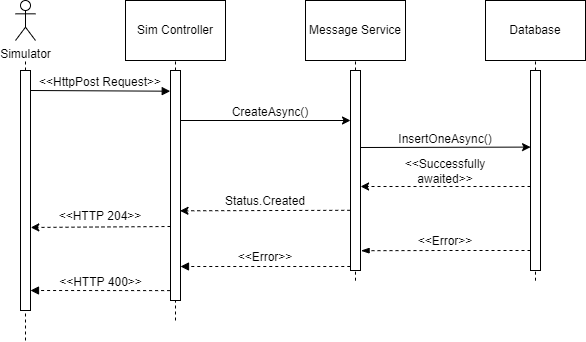

The diagram above was exported from draw.io. Its source (the exported page's mxGraphModel, read from the mxfile embedded in the PNG):
<mxGraphModel dx="982" dy="534" grid="1" gridSize="10" guides="1" tooltips="1" connect="1" arrows="1" fold="1" page="1" pageScale="1" pageWidth="850" pageHeight="1100" math="0" shadow="0">
  <root>
    <mxCell id="0" />
    <mxCell id="1" parent="0" />
    <mxCell id="ibeIS3DbadJ9lFwACzGG-1" value="Simulator" style="shape=umlActor;verticalLabelPosition=bottom;verticalAlign=top;html=1;outlineConnect=0;" vertex="1" parent="1">
      <mxGeometry x="170" y="400" width="20" height="40" as="geometry" />
    </mxCell>
    <mxCell id="ibeIS3DbadJ9lFwACzGG-2" value="" style="endArrow=none;dashed=1;html=1;rounded=0;startArrow=none;" edge="1" parent="1" source="ibeIS3DbadJ9lFwACzGG-3">
      <mxGeometry width="50" height="50" relative="1" as="geometry">
        <mxPoint x="180" y="680" as="sourcePoint" />
        <mxPoint x="180" y="460" as="targetPoint" />
      </mxGeometry>
    </mxCell>
    <mxCell id="ibeIS3DbadJ9lFwACzGG-3" value="" style="rounded=0;whiteSpace=wrap;html=1;" vertex="1" parent="1">
      <mxGeometry x="175" y="470" width="10" height="240" as="geometry" />
    </mxCell>
    <mxCell id="ibeIS3DbadJ9lFwACzGG-4" value="" style="endArrow=none;dashed=1;html=1;rounded=0;" edge="1" parent="1">
      <mxGeometry width="50" height="50" relative="1" as="geometry">
        <mxPoint x="180" y="740" as="sourcePoint" />
        <mxPoint x="180" y="710" as="targetPoint" />
      </mxGeometry>
    </mxCell>
    <mxCell id="ibeIS3DbadJ9lFwACzGG-5" value="Sim Controller" style="rounded=0;whiteSpace=wrap;html=1;" vertex="1" parent="1">
      <mxGeometry x="280" y="400" width="100" height="60" as="geometry" />
    </mxCell>
    <mxCell id="ibeIS3DbadJ9lFwACzGG-6" value="" style="endArrow=none;dashed=1;html=1;rounded=0;startArrow=none;" edge="1" parent="1" source="ibeIS3DbadJ9lFwACzGG-7">
      <mxGeometry width="50" height="50" relative="1" as="geometry">
        <mxPoint x="330" y="680.1923076923077" as="sourcePoint" />
        <mxPoint x="330" y="460" as="targetPoint" />
      </mxGeometry>
    </mxCell>
    <mxCell id="ibeIS3DbadJ9lFwACzGG-7" value="" style="rounded=0;whiteSpace=wrap;html=1;" vertex="1" parent="1">
      <mxGeometry x="325" y="470" width="10" height="230" as="geometry" />
    </mxCell>
    <mxCell id="ibeIS3DbadJ9lFwACzGG-8" value="" style="endArrow=none;dashed=1;html=1;rounded=0;" edge="1" parent="1">
      <mxGeometry width="50" height="50" relative="1" as="geometry">
        <mxPoint x="330" y="720" as="sourcePoint" />
        <mxPoint x="330" y="700" as="targetPoint" />
      </mxGeometry>
    </mxCell>
    <mxCell id="ibeIS3DbadJ9lFwACzGG-10" value="Message Service" style="rounded=0;whiteSpace=wrap;html=1;" vertex="1" parent="1">
      <mxGeometry x="460" y="400" width="100" height="60" as="geometry" />
    </mxCell>
    <mxCell id="ibeIS3DbadJ9lFwACzGG-11" value="" style="endArrow=none;dashed=1;html=1;rounded=0;startArrow=none;" edge="1" parent="1" source="ibeIS3DbadJ9lFwACzGG-12">
      <mxGeometry width="50" height="50" relative="1" as="geometry">
        <mxPoint x="510" y="680.1923076923077" as="sourcePoint" />
        <mxPoint x="510" y="460" as="targetPoint" />
      </mxGeometry>
    </mxCell>
    <mxCell id="ibeIS3DbadJ9lFwACzGG-12" value="" style="rounded=0;whiteSpace=wrap;html=1;" vertex="1" parent="1">
      <mxGeometry x="505" y="470" width="10" height="200" as="geometry" />
    </mxCell>
    <mxCell id="ibeIS3DbadJ9lFwACzGG-13" value="" style="endArrow=none;dashed=1;html=1;rounded=0;" edge="1" parent="1" target="ibeIS3DbadJ9lFwACzGG-12">
      <mxGeometry width="50" height="50" relative="1" as="geometry">
        <mxPoint x="510" y="680.1923076923078" as="sourcePoint" />
        <mxPoint x="510" y="460" as="targetPoint" />
      </mxGeometry>
    </mxCell>
    <mxCell id="ibeIS3DbadJ9lFwACzGG-14" value="&amp;lt;&amp;lt;HttpPost Request&amp;gt;&amp;gt;" style="text;html=1;strokeColor=none;fillColor=none;align=center;verticalAlign=middle;whiteSpace=wrap;rounded=0;" vertex="1" parent="1">
      <mxGeometry x="185" y="467" width="140" height="30" as="geometry" />
    </mxCell>
    <mxCell id="ibeIS3DbadJ9lFwACzGG-16" value="CreateAsync()" style="text;html=1;strokeColor=none;fillColor=none;align=center;verticalAlign=middle;whiteSpace=wrap;rounded=0;" vertex="1" parent="1">
      <mxGeometry x="395" y="497" width="60" height="30" as="geometry" />
    </mxCell>
    <mxCell id="ibeIS3DbadJ9lFwACzGG-25" value="" style="endArrow=block;html=1;rounded=0;entryX=-0.026;entryY=0.09;entryDx=0;entryDy=0;entryPerimeter=0;endFill=1;" edge="1" parent="1" target="ibeIS3DbadJ9lFwACzGG-7">
      <mxGeometry width="50" height="50" relative="1" as="geometry">
        <mxPoint x="185" y="490" as="sourcePoint" />
        <mxPoint x="320" y="490" as="targetPoint" />
      </mxGeometry>
    </mxCell>
    <mxCell id="ibeIS3DbadJ9lFwACzGG-30" value="" style="endArrow=classic;html=1;rounded=0;entryX=0;entryY=0.25;entryDx=0;entryDy=0;endFill=1;" edge="1" parent="1" target="ibeIS3DbadJ9lFwACzGG-12">
      <mxGeometry width="50" height="50" relative="1" as="geometry">
        <mxPoint x="335" y="520" as="sourcePoint" />
        <mxPoint x="500" y="520" as="targetPoint" />
      </mxGeometry>
    </mxCell>
    <mxCell id="ibeIS3DbadJ9lFwACzGG-31" value="Database" style="rounded=0;whiteSpace=wrap;html=1;" vertex="1" parent="1">
      <mxGeometry x="640" y="400" width="100" height="60" as="geometry" />
    </mxCell>
    <mxCell id="ibeIS3DbadJ9lFwACzGG-32" value="" style="endArrow=none;dashed=1;html=1;rounded=0;startArrow=none;" edge="1" parent="1" source="ibeIS3DbadJ9lFwACzGG-33">
      <mxGeometry width="50" height="50" relative="1" as="geometry">
        <mxPoint x="690" y="680.1923076923077" as="sourcePoint" />
        <mxPoint x="690" y="460" as="targetPoint" />
      </mxGeometry>
    </mxCell>
    <mxCell id="ibeIS3DbadJ9lFwACzGG-33" value="" style="rounded=0;whiteSpace=wrap;html=1;" vertex="1" parent="1">
      <mxGeometry x="685" y="470" width="10" height="200" as="geometry" />
    </mxCell>
    <mxCell id="ibeIS3DbadJ9lFwACzGG-34" value="" style="endArrow=none;dashed=1;html=1;rounded=0;" edge="1" parent="1" target="ibeIS3DbadJ9lFwACzGG-33">
      <mxGeometry width="50" height="50" relative="1" as="geometry">
        <mxPoint x="690" y="680.1923076923078" as="sourcePoint" />
        <mxPoint x="690" y="460" as="targetPoint" />
      </mxGeometry>
    </mxCell>
    <mxCell id="ibeIS3DbadJ9lFwACzGG-35" value="" style="endArrow=classic;html=1;rounded=0;entryX=0.006;entryY=0.383;entryDx=0;entryDy=0;entryPerimeter=0;" edge="1" parent="1" target="ibeIS3DbadJ9lFwACzGG-33">
      <mxGeometry width="50" height="50" relative="1" as="geometry">
        <mxPoint x="515" y="547" as="sourcePoint" />
        <mxPoint x="680" y="547" as="targetPoint" />
      </mxGeometry>
    </mxCell>
    <mxCell id="ibeIS3DbadJ9lFwACzGG-36" value="InsertOneAsync()" style="text;html=1;strokeColor=none;fillColor=none;align=center;verticalAlign=middle;whiteSpace=wrap;rounded=0;" vertex="1" parent="1">
      <mxGeometry x="570" y="524" width="60" height="30" as="geometry" />
    </mxCell>
    <mxCell id="ibeIS3DbadJ9lFwACzGG-38" value="" style="endArrow=blockThin;html=1;rounded=0;entryX=1.061;entryY=0.601;entryDx=0;entryDy=0;entryPerimeter=0;dashed=1;endFill=1;" edge="1" parent="1">
      <mxGeometry width="50" height="50" relative="1" as="geometry">
        <mxPoint x="685" y="650" as="sourcePoint" />
        <mxPoint x="515.6099999999999" y="650.2" as="targetPoint" />
        <Array as="points">
          <mxPoint x="600" y="650" />
        </Array>
      </mxGeometry>
    </mxCell>
    <mxCell id="ibeIS3DbadJ9lFwACzGG-39" value="Status.Created" style="text;html=1;strokeColor=none;fillColor=none;align=center;verticalAlign=middle;whiteSpace=wrap;rounded=0;" vertex="1" parent="1">
      <mxGeometry x="390" y="586" width="60" height="30" as="geometry" />
    </mxCell>
    <mxCell id="ibeIS3DbadJ9lFwACzGG-40" value="&amp;lt;&amp;lt;Error&amp;gt;&amp;gt;" style="text;html=1;strokeColor=none;fillColor=none;align=center;verticalAlign=middle;whiteSpace=wrap;rounded=0;" vertex="1" parent="1">
      <mxGeometry x="570" y="626" width="60" height="30" as="geometry" />
    </mxCell>
    <mxCell id="ibeIS3DbadJ9lFwACzGG-41" value="" style="endArrow=classic;html=1;rounded=0;dashed=1;entryX=0.95;entryY=0.61;entryDx=0;entryDy=0;entryPerimeter=0;exitX=-0.025;exitY=0.699;exitDx=0;exitDy=0;exitPerimeter=0;" edge="1" parent="1" source="ibeIS3DbadJ9lFwACzGG-12" target="ibeIS3DbadJ9lFwACzGG-7">
      <mxGeometry width="50" height="50" relative="1" as="geometry">
        <mxPoint x="505" y="608" as="sourcePoint" />
        <mxPoint x="555" y="558" as="targetPoint" />
      </mxGeometry>
    </mxCell>
    <mxCell id="ibeIS3DbadJ9lFwACzGG-42" value="" style="endArrow=classic;html=1;rounded=0;dashed=1;entryX=1.006;entryY=0.58;entryDx=0;entryDy=0;entryPerimeter=0;" edge="1" parent="1" target="ibeIS3DbadJ9lFwACzGG-12">
      <mxGeometry width="50" height="50" relative="1" as="geometry">
        <mxPoint x="685" y="586" as="sourcePoint" />
        <mxPoint x="520" y="586" as="targetPoint" />
      </mxGeometry>
    </mxCell>
    <mxCell id="ibeIS3DbadJ9lFwACzGG-43" value="&amp;lt;&amp;lt;Successfully awaited&amp;gt;&amp;gt;" style="text;html=1;strokeColor=none;fillColor=none;align=center;verticalAlign=middle;whiteSpace=wrap;rounded=0;" vertex="1" parent="1">
      <mxGeometry x="570" y="556" width="60" height="30" as="geometry" />
    </mxCell>
    <mxCell id="ibeIS3DbadJ9lFwACzGG-45" value="" style="endArrow=classic;html=1;rounded=0;dashed=1;entryX=1.028;entryY=0.654;entryDx=0;entryDy=0;entryPerimeter=0;" edge="1" parent="1" target="ibeIS3DbadJ9lFwACzGG-3">
      <mxGeometry width="50" height="50" relative="1" as="geometry">
        <mxPoint x="325" y="626" as="sourcePoint" />
        <mxPoint x="190" y="626" as="targetPoint" />
      </mxGeometry>
    </mxCell>
    <mxCell id="ibeIS3DbadJ9lFwACzGG-46" value="&amp;lt;&amp;lt;HTTP 204&amp;gt;&amp;gt;" style="text;html=1;strokeColor=none;fillColor=none;align=center;verticalAlign=middle;whiteSpace=wrap;rounded=0;" vertex="1" parent="1">
      <mxGeometry x="180" y="601" width="150" height="30" as="geometry" />
    </mxCell>
    <mxCell id="ibeIS3DbadJ9lFwACzGG-47" value="" style="endArrow=block;html=1;rounded=0;dashed=1;exitX=-0.022;exitY=0.98;exitDx=0;exitDy=0;exitPerimeter=0;endFill=1;" edge="1" parent="1" source="ibeIS3DbadJ9lFwACzGG-12">
      <mxGeometry width="50" height="50" relative="1" as="geometry">
        <mxPoint x="500" y="666" as="sourcePoint" />
        <mxPoint x="335" y="666" as="targetPoint" />
      </mxGeometry>
    </mxCell>
    <mxCell id="ibeIS3DbadJ9lFwACzGG-48" value="&amp;lt;&amp;lt;HTTP 400&amp;gt;&amp;gt;" style="text;html=1;strokeColor=none;fillColor=none;align=center;verticalAlign=middle;whiteSpace=wrap;rounded=0;" vertex="1" parent="1">
      <mxGeometry x="212.5" y="667" width="85" height="30" as="geometry" />
    </mxCell>
    <mxCell id="ibeIS3DbadJ9lFwACzGG-49" value="&amp;lt;&amp;lt;Error&amp;gt;&amp;gt;" style="text;html=1;strokeColor=none;fillColor=none;align=center;verticalAlign=middle;whiteSpace=wrap;rounded=0;" vertex="1" parent="1">
      <mxGeometry x="390" y="642" width="60" height="30" as="geometry" />
    </mxCell>
    <mxCell id="ibeIS3DbadJ9lFwACzGG-51" value="" style="endArrow=block;html=1;rounded=0;dashed=1;exitX=-0.039;exitY=0.957;exitDx=0;exitDy=0;exitPerimeter=0;endFill=1;" edge="1" parent="1" source="ibeIS3DbadJ9lFwACzGG-7">
      <mxGeometry width="50" height="50" relative="1" as="geometry">
        <mxPoint x="320" y="690" as="sourcePoint" />
        <mxPoint x="185" y="690" as="targetPoint" />
      </mxGeometry>
    </mxCell>
  </root>
</mxGraphModel>